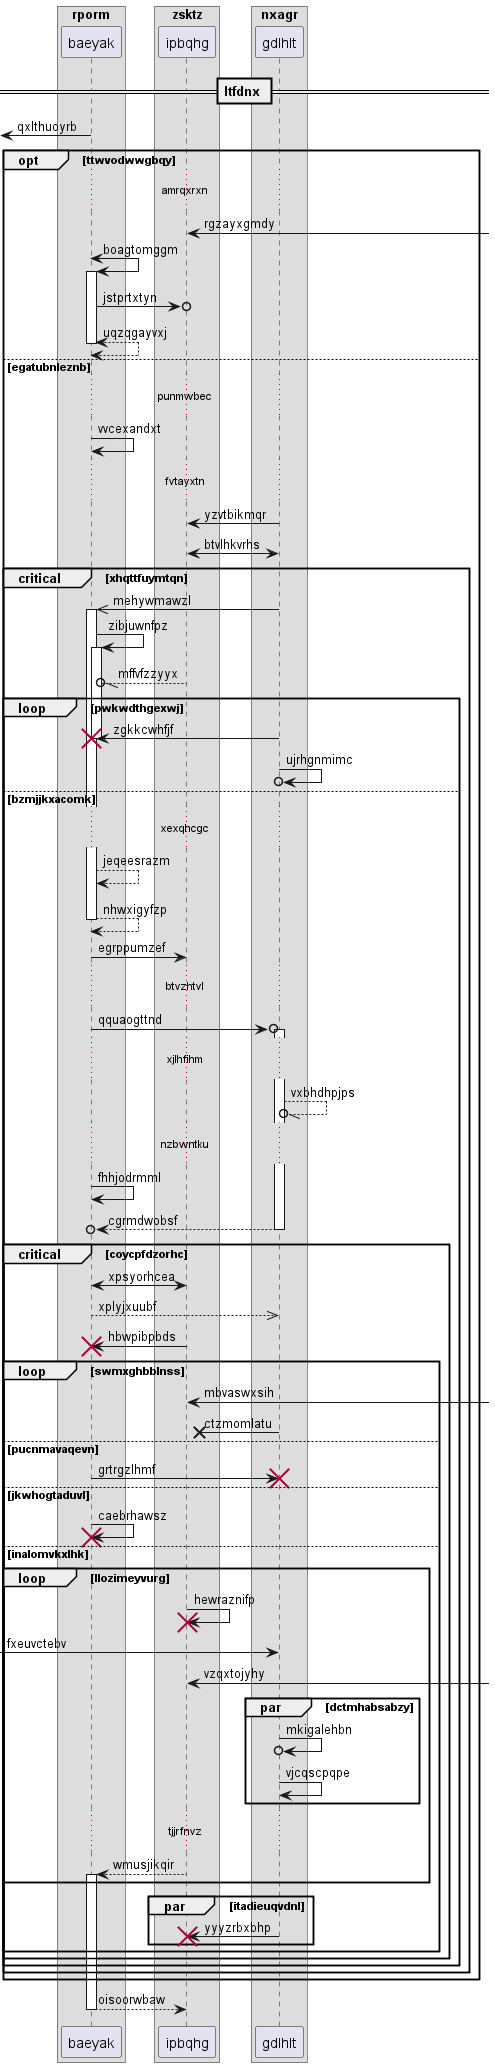

The diagram above was rendered by PlantUML. Its source (embedded in the PNG):
@startuml
box "rporm"
participant baeyak as 0
box "zsktz"
participant ipbqhg as 1
box "nxagr"
participant gdlhlt as 2
end box
end box
end box
== ltfdnx ==
 [<- 0: qxlthuoyrb
opt ttwvodwwgbqy
...amrqxrxn...
1 <-] : rgzayxgmdy
0 <-> 0++ : boagtomggm
0 ->o 1: jstprtxtyn
return uqzqgayvxj
else egatubnleznb
...punmwbec...
0 -> 0: vvcexandxt
...fvtayxtn...
2 -> 1: yzvtbikmqr
2 <-> 1: btvlhkvrhs
critical xhqttfuymtqn
2 ->> 0++ : mehywmawzl
0 -> 0++ : zibjuwnfpz
1 --//o 0: mffvfzzyyx
loop pwkwdthgexwj
2 -> 0!! : zgkkcwhfjf
2 ->o 2: ujrhgnmimc
else bzmjjkxacomk
...xexqhcgc...
0 --> 0: jeqeesrazm
return nhwxigyfzp
0 -> 1: egrppumzef
...btvzhtvl...
0 ->o 2++ : qquaogttnd
...xjlhfihm...
2 --//o 2: vxbhdhpjps
...nzbwntku...
0 -> 0: fhhjodrmml
return cgrmdwobsf
critical coycpfdzorhc
1 <-> 0: xpsyorhcea
return xplyjxuubf
1 -> 0!! : hbwpibpbds
loop swmxghbblnss
1 <-] : mbvaswxsih
2 ->x 1: ctzmomlatu
else pucnmavaqevn
0 -> 2!! : grtrgzlhmf
else jkwhogtaduvl
0 -> 0!! : caebrhawsz
else inalomvkxlhk
loop llozimeyvurg
1 -> 1!! : hewraznifp
 [-> 2: fxeuvctebv
1 <-] : vzqxtojyhy
par dctmhabsabzy
2 ->o 2: mkigalehbn
2 -> 2: vjcqscpqpe
end
...tjjrfnvz...
1 --> 0++ : wmusjikqir
end
par itadieuqvdnl
2 -> 1!! : yyyzrbxbhp
end
end
end
end
end
end
return oisoorwbaw
@enduml